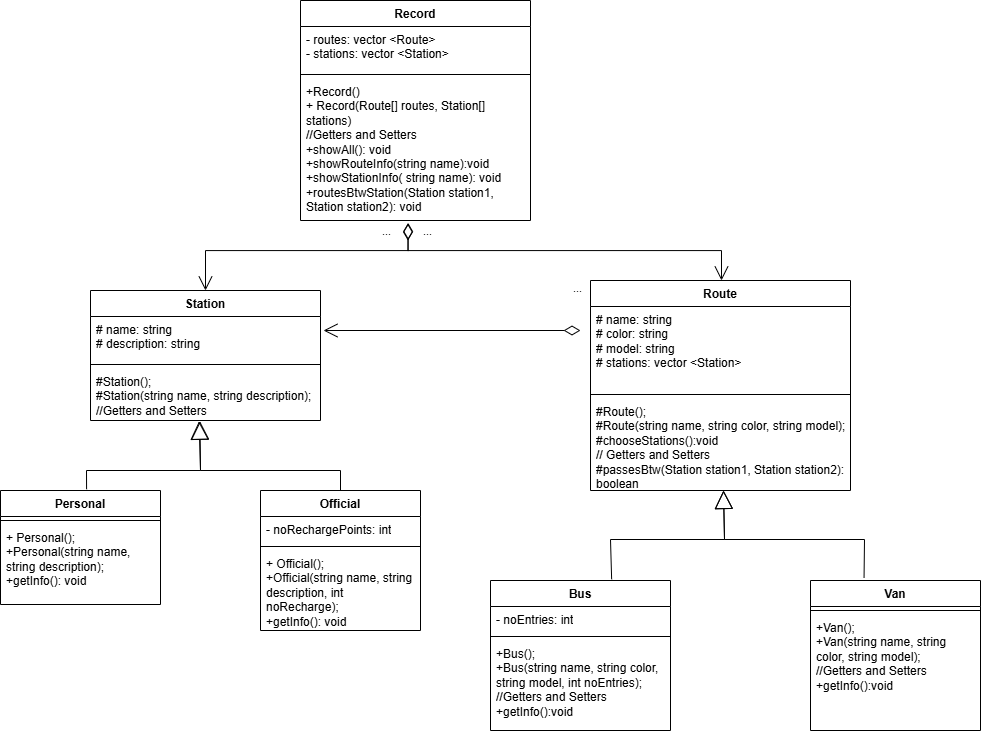

The diagram above was exported from draw.io. Its source (the exported page's mxGraphModel, read from the mxfile embedded in the PNG):
<mxGraphModel dx="1971" dy="963" grid="1" gridSize="10" guides="1" tooltips="1" connect="1" arrows="1" fold="1" page="1" pageScale="1" pageWidth="1100" pageHeight="850" background="none" math="0" shadow="0">
  <root>
    <mxCell id="0" />
    <mxCell id="1" parent="0" />
    <mxCell id="ysN_mvpITPAdF3Q37yW0-1" value="Record" style="swimlane;fontStyle=1;align=center;verticalAlign=top;childLayout=stackLayout;horizontal=1;startSize=26;horizontalStack=0;resizeParent=1;resizeParentMax=0;resizeLast=0;collapsible=1;marginBottom=0;whiteSpace=wrap;html=1;" parent="1" vertex="1">
      <mxGeometry x="470" y="270" width="230" height="220" as="geometry" />
    </mxCell>
    <mxCell id="ysN_mvpITPAdF3Q37yW0-2" value="- routes: vector &amp;lt;Route&amp;gt;&lt;div&gt;- stations: vector &amp;lt;Station&amp;gt;&lt;/div&gt;" style="text;strokeColor=none;fillColor=none;align=left;verticalAlign=top;spacingLeft=4;spacingRight=4;overflow=hidden;rotatable=0;points=[[0,0.5],[1,0.5]];portConstraint=eastwest;whiteSpace=wrap;html=1;" parent="ysN_mvpITPAdF3Q37yW0-1" vertex="1">
      <mxGeometry y="26" width="230" height="44" as="geometry" />
    </mxCell>
    <mxCell id="ysN_mvpITPAdF3Q37yW0-3" value="" style="line;strokeWidth=1;fillColor=none;align=left;verticalAlign=middle;spacingTop=-1;spacingLeft=3;spacingRight=3;rotatable=0;labelPosition=right;points=[];portConstraint=eastwest;strokeColor=inherit;" parent="ysN_mvpITPAdF3Q37yW0-1" vertex="1">
      <mxGeometry y="70" width="230" height="8" as="geometry" />
    </mxCell>
    <mxCell id="ysN_mvpITPAdF3Q37yW0-4" value="+Record()&lt;div&gt;+ Record(Route[] routes, Station[] stations)&lt;/div&gt;&lt;div&gt;//Getters and Setters&lt;/div&gt;&lt;div&gt;+showAll(): void&lt;/div&gt;&lt;div&gt;+showRouteInfo(string name):void&lt;/div&gt;&lt;div&gt;+showStationInfo( string name): void&lt;/div&gt;&lt;div&gt;+routesBtwStation(&lt;span style=&quot;background-color: transparent; color: light-dark(rgb(0, 0, 0), rgb(255, 255, 255));&quot;&gt;Station station1, Station station2&lt;/span&gt;&lt;span style=&quot;background-color: transparent; color: light-dark(rgb(0, 0, 0), rgb(255, 255, 255));&quot;&gt;): void&lt;/span&gt;&lt;/div&gt;" style="text;strokeColor=none;fillColor=none;align=left;verticalAlign=top;spacingLeft=4;spacingRight=4;overflow=hidden;rotatable=0;points=[[0,0.5],[1,0.5]];portConstraint=eastwest;whiteSpace=wrap;html=1;" parent="ysN_mvpITPAdF3Q37yW0-1" vertex="1">
      <mxGeometry y="78" width="230" height="142" as="geometry" />
    </mxCell>
    <mxCell id="ysN_mvpITPAdF3Q37yW0-5" value="Route&lt;div&gt;&lt;br&gt;&lt;/div&gt;" style="swimlane;fontStyle=1;align=center;verticalAlign=top;childLayout=stackLayout;horizontal=1;startSize=26;horizontalStack=0;resizeParent=1;resizeParentMax=0;resizeLast=0;collapsible=1;marginBottom=0;whiteSpace=wrap;html=1;" parent="1" vertex="1">
      <mxGeometry x="760" y="550" width="260" height="210" as="geometry" />
    </mxCell>
    <mxCell id="ysN_mvpITPAdF3Q37yW0-6" value="# name: string&lt;div&gt;# color: string&lt;/div&gt;&lt;div&gt;# model: string&lt;/div&gt;&lt;div&gt;# stations: vector &amp;lt;Station&lt;span style=&quot;background-color: transparent; color: light-dark(rgb(0, 0, 0), rgb(255, 255, 255));&quot;&gt;&amp;gt;&lt;/span&gt;&lt;/div&gt;" style="text;strokeColor=none;fillColor=none;align=left;verticalAlign=top;spacingLeft=4;spacingRight=4;overflow=hidden;rotatable=0;points=[[0,0.5],[1,0.5]];portConstraint=eastwest;whiteSpace=wrap;html=1;" parent="ysN_mvpITPAdF3Q37yW0-5" vertex="1">
      <mxGeometry y="26" width="260" height="84" as="geometry" />
    </mxCell>
    <mxCell id="ysN_mvpITPAdF3Q37yW0-7" value="" style="line;strokeWidth=1;fillColor=none;align=left;verticalAlign=middle;spacingTop=-1;spacingLeft=3;spacingRight=3;rotatable=0;labelPosition=right;points=[];portConstraint=eastwest;strokeColor=inherit;" parent="ysN_mvpITPAdF3Q37yW0-5" vertex="1">
      <mxGeometry y="110" width="260" height="8" as="geometry" />
    </mxCell>
    <mxCell id="ysN_mvpITPAdF3Q37yW0-8" value="#Route();&lt;div&gt;#Route(string name, string color, string model);&lt;/div&gt;&lt;div&gt;#chooseStations():void&lt;/div&gt;&lt;div&gt;// Getters and Setters&lt;/div&gt;&lt;div&gt;#passesBtw(Station station1, Station station2): boolean&lt;/div&gt;" style="text;strokeColor=none;fillColor=none;align=left;verticalAlign=top;spacingLeft=4;spacingRight=4;overflow=hidden;rotatable=0;points=[[0,0.5],[1,0.5]];portConstraint=eastwest;whiteSpace=wrap;html=1;" parent="ysN_mvpITPAdF3Q37yW0-5" vertex="1">
      <mxGeometry y="118" width="260" height="92" as="geometry" />
    </mxCell>
    <mxCell id="ysN_mvpITPAdF3Q37yW0-9" value="Station" style="swimlane;fontStyle=1;align=center;verticalAlign=top;childLayout=stackLayout;horizontal=1;startSize=26;horizontalStack=0;resizeParent=1;resizeParentMax=0;resizeLast=0;collapsible=1;marginBottom=0;whiteSpace=wrap;html=1;" parent="1" vertex="1">
      <mxGeometry x="260" y="560" width="230" height="130" as="geometry" />
    </mxCell>
    <mxCell id="ysN_mvpITPAdF3Q37yW0-10" value="# name: string&lt;div&gt;# description: string&lt;/div&gt;" style="text;strokeColor=none;fillColor=none;align=left;verticalAlign=top;spacingLeft=4;spacingRight=4;overflow=hidden;rotatable=0;points=[[0,0.5],[1,0.5]];portConstraint=eastwest;whiteSpace=wrap;html=1;" parent="ysN_mvpITPAdF3Q37yW0-9" vertex="1">
      <mxGeometry y="26" width="230" height="44" as="geometry" />
    </mxCell>
    <mxCell id="ysN_mvpITPAdF3Q37yW0-11" value="" style="line;strokeWidth=1;fillColor=none;align=left;verticalAlign=middle;spacingTop=-1;spacingLeft=3;spacingRight=3;rotatable=0;labelPosition=right;points=[];portConstraint=eastwest;strokeColor=inherit;" parent="ysN_mvpITPAdF3Q37yW0-9" vertex="1">
      <mxGeometry y="70" width="230" height="8" as="geometry" />
    </mxCell>
    <mxCell id="ysN_mvpITPAdF3Q37yW0-12" value="#Station();&lt;div&gt;#Station(string name, string description);&lt;/div&gt;&lt;div&gt;//Getters and Setters&lt;/div&gt;" style="text;strokeColor=none;fillColor=none;align=left;verticalAlign=top;spacingLeft=4;spacingRight=4;overflow=hidden;rotatable=0;points=[[0,0.5],[1,0.5]];portConstraint=eastwest;whiteSpace=wrap;html=1;" parent="ysN_mvpITPAdF3Q37yW0-9" vertex="1">
      <mxGeometry y="78" width="230" height="52" as="geometry" />
    </mxCell>
    <mxCell id="ysN_mvpITPAdF3Q37yW0-20" value="Official" style="swimlane;fontStyle=1;align=center;verticalAlign=top;childLayout=stackLayout;horizontal=1;startSize=26;horizontalStack=0;resizeParent=1;resizeParentMax=0;resizeLast=0;collapsible=1;marginBottom=0;whiteSpace=wrap;html=1;" parent="1" vertex="1">
      <mxGeometry x="430" y="760" width="160" height="140" as="geometry" />
    </mxCell>
    <mxCell id="ysN_mvpITPAdF3Q37yW0-21" value="- noRechargePoints: int" style="text;strokeColor=none;fillColor=none;align=left;verticalAlign=top;spacingLeft=4;spacingRight=4;overflow=hidden;rotatable=0;points=[[0,0.5],[1,0.5]];portConstraint=eastwest;whiteSpace=wrap;html=1;" parent="ysN_mvpITPAdF3Q37yW0-20" vertex="1">
      <mxGeometry y="26" width="160" height="26" as="geometry" />
    </mxCell>
    <mxCell id="ysN_mvpITPAdF3Q37yW0-22" value="" style="line;strokeWidth=1;fillColor=none;align=left;verticalAlign=middle;spacingTop=-1;spacingLeft=3;spacingRight=3;rotatable=0;labelPosition=right;points=[];portConstraint=eastwest;strokeColor=inherit;" parent="ysN_mvpITPAdF3Q37yW0-20" vertex="1">
      <mxGeometry y="52" width="160" height="8" as="geometry" />
    </mxCell>
    <mxCell id="ysN_mvpITPAdF3Q37yW0-23" value="+ Official();&lt;div&gt;+Official(string name, string description, int noRecharge);&lt;/div&gt;&lt;div&gt;+getInfo(): void&lt;/div&gt;" style="text;strokeColor=none;fillColor=none;align=left;verticalAlign=top;spacingLeft=4;spacingRight=4;overflow=hidden;rotatable=0;points=[[0,0.5],[1,0.5]];portConstraint=eastwest;whiteSpace=wrap;html=1;" parent="ysN_mvpITPAdF3Q37yW0-20" vertex="1">
      <mxGeometry y="60" width="160" height="80" as="geometry" />
    </mxCell>
    <mxCell id="ysN_mvpITPAdF3Q37yW0-24" value="Personal" style="swimlane;fontStyle=1;align=center;verticalAlign=top;childLayout=stackLayout;horizontal=1;startSize=26;horizontalStack=0;resizeParent=1;resizeParentMax=0;resizeLast=0;collapsible=1;marginBottom=0;whiteSpace=wrap;html=1;" parent="1" vertex="1">
      <mxGeometry x="170" y="760" width="160" height="114" as="geometry" />
    </mxCell>
    <mxCell id="ysN_mvpITPAdF3Q37yW0-26" value="" style="line;strokeWidth=1;fillColor=none;align=left;verticalAlign=middle;spacingTop=-1;spacingLeft=3;spacingRight=3;rotatable=0;labelPosition=right;points=[];portConstraint=eastwest;strokeColor=inherit;" parent="ysN_mvpITPAdF3Q37yW0-24" vertex="1">
      <mxGeometry y="26" width="160" height="8" as="geometry" />
    </mxCell>
    <mxCell id="ysN_mvpITPAdF3Q37yW0-27" value="+ Personal();&lt;div&gt;+Personal(string name, string description);&lt;/div&gt;&lt;div&gt;+getInfo(): void&lt;/div&gt;" style="text;strokeColor=none;fillColor=none;align=left;verticalAlign=top;spacingLeft=4;spacingRight=4;overflow=hidden;rotatable=0;points=[[0,0.5],[1,0.5]];portConstraint=eastwest;whiteSpace=wrap;html=1;" parent="ysN_mvpITPAdF3Q37yW0-24" vertex="1">
      <mxGeometry y="34" width="160" height="80" as="geometry" />
    </mxCell>
    <mxCell id="ysN_mvpITPAdF3Q37yW0-28" value="Bus" style="swimlane;fontStyle=1;align=center;verticalAlign=top;childLayout=stackLayout;horizontal=1;startSize=26;horizontalStack=0;resizeParent=1;resizeParentMax=0;resizeLast=0;collapsible=1;marginBottom=0;whiteSpace=wrap;html=1;" parent="1" vertex="1">
      <mxGeometry x="660" y="850" width="180" height="150" as="geometry" />
    </mxCell>
    <mxCell id="ysN_mvpITPAdF3Q37yW0-29" value="- noEntries: int" style="text;strokeColor=none;fillColor=none;align=left;verticalAlign=top;spacingLeft=4;spacingRight=4;overflow=hidden;rotatable=0;points=[[0,0.5],[1,0.5]];portConstraint=eastwest;whiteSpace=wrap;html=1;" parent="ysN_mvpITPAdF3Q37yW0-28" vertex="1">
      <mxGeometry y="26" width="180" height="26" as="geometry" />
    </mxCell>
    <mxCell id="ysN_mvpITPAdF3Q37yW0-30" value="" style="line;strokeWidth=1;fillColor=none;align=left;verticalAlign=middle;spacingTop=-1;spacingLeft=3;spacingRight=3;rotatable=0;labelPosition=right;points=[];portConstraint=eastwest;strokeColor=inherit;" parent="ysN_mvpITPAdF3Q37yW0-28" vertex="1">
      <mxGeometry y="52" width="180" height="8" as="geometry" />
    </mxCell>
    <mxCell id="ysN_mvpITPAdF3Q37yW0-31" value="&lt;div&gt;+Bus();&lt;/div&gt;+Bus(string name, string color, string model, int noEntries);&lt;div&gt;//Getters and Setters&lt;br&gt;&lt;div&gt;+getInfo():void&lt;/div&gt;&lt;/div&gt;" style="text;strokeColor=none;fillColor=none;align=left;verticalAlign=top;spacingLeft=4;spacingRight=4;overflow=hidden;rotatable=0;points=[[0,0.5],[1,0.5]];portConstraint=eastwest;whiteSpace=wrap;html=1;" parent="ysN_mvpITPAdF3Q37yW0-28" vertex="1">
      <mxGeometry y="60" width="180" height="90" as="geometry" />
    </mxCell>
    <mxCell id="ysN_mvpITPAdF3Q37yW0-32" value="Van" style="swimlane;fontStyle=1;align=center;verticalAlign=top;childLayout=stackLayout;horizontal=1;startSize=26;horizontalStack=0;resizeParent=1;resizeParentMax=0;resizeLast=0;collapsible=1;marginBottom=0;whiteSpace=wrap;html=1;" parent="1" vertex="1">
      <mxGeometry x="980" y="850" width="170" height="150" as="geometry" />
    </mxCell>
    <mxCell id="ysN_mvpITPAdF3Q37yW0-34" value="" style="line;strokeWidth=1;fillColor=none;align=left;verticalAlign=middle;spacingTop=-1;spacingLeft=3;spacingRight=3;rotatable=0;labelPosition=right;points=[];portConstraint=eastwest;strokeColor=inherit;" parent="ysN_mvpITPAdF3Q37yW0-32" vertex="1">
      <mxGeometry y="26" width="170" height="8" as="geometry" />
    </mxCell>
    <mxCell id="ysN_mvpITPAdF3Q37yW0-35" value="&lt;div&gt;+Van();&lt;/div&gt;+Van(string name, string color, string model);&lt;div&gt;//Getters and Setters&lt;br&gt;&lt;div&gt;+getInfo():void&lt;/div&gt;&lt;/div&gt;" style="text;strokeColor=none;fillColor=none;align=left;verticalAlign=top;spacingLeft=4;spacingRight=4;overflow=hidden;rotatable=0;points=[[0,0.5],[1,0.5]];portConstraint=eastwest;whiteSpace=wrap;html=1;" parent="ysN_mvpITPAdF3Q37yW0-32" vertex="1">
      <mxGeometry y="34" width="170" height="116" as="geometry" />
    </mxCell>
    <mxCell id="ysN_mvpITPAdF3Q37yW0-41" value="...&lt;div&gt;&lt;br&gt;&lt;/div&gt;" style="endArrow=open;html=1;endSize=12;startArrow=diamondThin;startSize=14;startFill=0;edgeStyle=orthogonalEdgeStyle;align=left;verticalAlign=bottom;rounded=0;" parent="1" edge="1">
      <mxGeometry x="-0.9222" y="-20" relative="1" as="geometry">
        <mxPoint x="750" y="600" as="sourcePoint" />
        <mxPoint x="493" y="600" as="targetPoint" />
        <mxPoint as="offset" />
      </mxGeometry>
    </mxCell>
    <mxCell id="ysN_mvpITPAdF3Q37yW0-42" value="..." style="endArrow=open;html=1;endSize=12;startArrow=diamondThin;startSize=14;startFill=0;edgeStyle=orthogonalEdgeStyle;align=left;verticalAlign=bottom;rounded=0;exitX=0.468;exitY=1.017;exitDx=0;exitDy=0;exitPerimeter=0;entryX=0.5;entryY=0;entryDx=0;entryDy=0;" parent="1" source="ysN_mvpITPAdF3Q37yW0-4" target="ysN_mvpITPAdF3Q37yW0-9" edge="1">
      <mxGeometry x="-0.5915" y="-10" relative="1" as="geometry">
        <mxPoint x="540" y="620" as="sourcePoint" />
        <mxPoint x="700" y="620" as="targetPoint" />
        <Array as="points">
          <mxPoint x="578" y="520" />
          <mxPoint x="375" y="520" />
        </Array>
        <mxPoint as="offset" />
      </mxGeometry>
    </mxCell>
    <mxCell id="ysN_mvpITPAdF3Q37yW0-43" value="..." style="endArrow=open;html=1;endSize=12;startArrow=diamondThin;startSize=14;startFill=0;edgeStyle=orthogonalEdgeStyle;align=left;verticalAlign=bottom;rounded=0;entryX=0.5;entryY=0;entryDx=0;entryDy=0;exitX=0.463;exitY=1.022;exitDx=0;exitDy=0;exitPerimeter=0;" parent="1" edge="1">
      <mxGeometry x="-0.7875" y="10" relative="1" as="geometry">
        <mxPoint x="577.49" y="493.124" as="sourcePoint" />
        <mxPoint x="891" y="550" as="targetPoint" />
        <Array as="points">
          <mxPoint x="578" y="520" />
          <mxPoint x="891" y="520" />
        </Array>
        <mxPoint as="offset" />
      </mxGeometry>
    </mxCell>
    <mxCell id="rmBrGJJGENBWLvDZ8RD_-1" value="" style="endArrow=block;endSize=16;endFill=0;html=1;rounded=0;exitX=0.538;exitY=-0.011;exitDx=0;exitDy=0;exitPerimeter=0;entryX=0.476;entryY=1.014;entryDx=0;entryDy=0;entryPerimeter=0;" edge="1" parent="1" source="ysN_mvpITPAdF3Q37yW0-24" target="ysN_mvpITPAdF3Q37yW0-12">
      <mxGeometry width="160" relative="1" as="geometry">
        <mxPoint x="260" y="720" as="sourcePoint" />
        <mxPoint x="420" y="720" as="targetPoint" />
        <Array as="points">
          <mxPoint x="256" y="740" />
          <mxPoint x="370" y="740" />
        </Array>
      </mxGeometry>
    </mxCell>
    <mxCell id="rmBrGJJGENBWLvDZ8RD_-2" value="" style="endArrow=block;endSize=16;endFill=0;html=1;rounded=0;exitX=0.5;exitY=0;exitDx=0;exitDy=0;entryX=0.472;entryY=1.014;entryDx=0;entryDy=0;entryPerimeter=0;" edge="1" parent="1" source="ysN_mvpITPAdF3Q37yW0-20" target="ysN_mvpITPAdF3Q37yW0-12">
      <mxGeometry width="160" relative="1" as="geometry">
        <mxPoint x="266" y="769" as="sourcePoint" />
        <mxPoint x="370" y="700" as="targetPoint" />
        <Array as="points">
          <mxPoint x="510" y="740" />
          <mxPoint x="370" y="740" />
        </Array>
      </mxGeometry>
    </mxCell>
    <mxCell id="rmBrGJJGENBWLvDZ8RD_-3" value="" style="endArrow=block;endSize=16;endFill=0;html=1;rounded=0;exitX=0.673;exitY=-0.008;exitDx=0;exitDy=0;exitPerimeter=0;entryX=0.476;entryY=1.014;entryDx=0;entryDy=0;entryPerimeter=0;" edge="1" parent="1" source="ysN_mvpITPAdF3Q37yW0-28">
      <mxGeometry width="160" relative="1" as="geometry">
        <mxPoint x="780" y="828" as="sourcePoint" />
        <mxPoint x="893" y="760" as="targetPoint" />
        <Array as="points">
          <mxPoint x="780" y="809" />
          <mxPoint x="894" y="809" />
        </Array>
      </mxGeometry>
    </mxCell>
    <mxCell id="rmBrGJJGENBWLvDZ8RD_-4" value="" style="endArrow=block;endSize=16;endFill=0;html=1;rounded=0;exitX=0.315;exitY=-0.018;exitDx=0;exitDy=0;entryX=0.472;entryY=1.014;entryDx=0;entryDy=0;entryPerimeter=0;exitPerimeter=0;" edge="1" parent="1" source="ysN_mvpITPAdF3Q37yW0-32">
      <mxGeometry width="160" relative="1" as="geometry">
        <mxPoint x="1034" y="829" as="sourcePoint" />
        <mxPoint x="893" y="760" as="targetPoint" />
        <Array as="points">
          <mxPoint x="1034" y="809" />
          <mxPoint x="894" y="809" />
        </Array>
      </mxGeometry>
    </mxCell>
  </root>
</mxGraphModel>